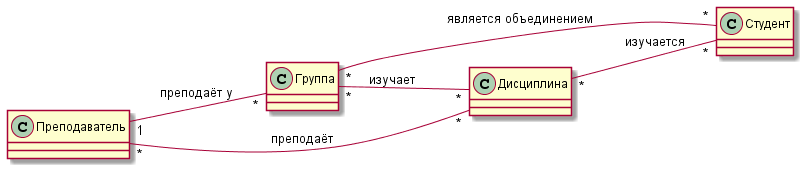

The diagram above was rendered by PlantUML. Its source (embedded in the PNG):
@startuml main_classes_class_diagram
left to right direction
together {
    class Группа
    class Дисциплина
}
class Студент
class Преподаватель

Преподаватель "1" -- "*" Группа: преподаёт у 
Преподаватель "*" -- "*" Дисциплина: преподаёт
Группа "*" -- "*" Дисциплина: изучает
Дисциплина "*" -- "*" Студент: изучается
Группа "*" -- "*" Студент: является объединением

@enduml